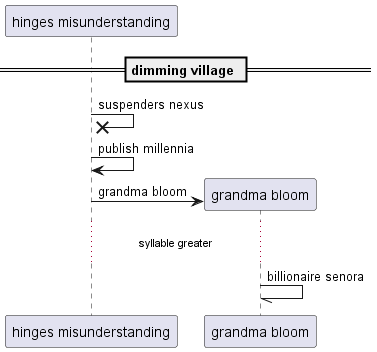

The diagram above was rendered by PlantUML. Its source (embedded in the PNG):
@startuml
participant "hinges misunderstanding" as 0
== dimming village ==
0 ->x 0: suspenders nexus
0 -> 0: publish millennia
create participant "grandma bloom" as 1
0 -> 1 : grandma bloom
...syllable greater...
1 -// 1: billionaire senora
@enduml